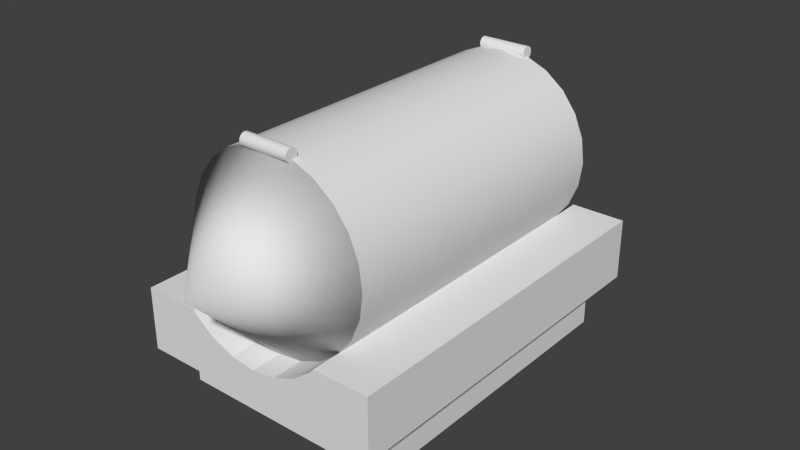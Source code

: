 # Source: rat_radial.blend  (saved by Blender 2.71.0; exported with 4.5.12 LTS)
import bpy
from mathutils import Matrix  # noqa: F401  (used for matrix-valued properties, if any)

bpy.ops.wm.read_factory_settings(use_empty=True)
scene = bpy.context.scene
scene.name = 'Scene'

# ---- collections
col_collection_1 = bpy.data.collections.new('Collection 1'); scene.collection.children.link(col_collection_1)

# ---- materials (node trees are filled in below, after node groups)
mat_material = bpy.data.materials.new('Material')
mat_material.alpha_threshold = 0.0
mat_material.use_transparent_shadow = False
mat_material.roughness = 0.5
mat_material.line_color = (0.0, 0.0, 0.0, 1.0)

# ---- material node trees

# ---- world
world_world = bpy.data.worlds.new('World'); scene.world = world_world
world_world.color = (0.05088, 0.05088, 0.05088)
world_world.use_sun_shadow = False
world_world.sun_shadow_jitter_overblur = 0.0
world_world.cycles.sampling_method = 'MANUAL'
world_world.cycles.sample_map_resolution = 256

# ---- meshes
me_cube_001 = bpy.data.meshes.new('Cube.001')
me_cube_001.from_pydata([(-0.05, -0.05, -0.05), (-0.05, 0.05, -0.05), (0.05, 0.05, -0.05), (0.05, -0.05, -0.05), (-0.05, -0.05, 0.05), (-0.05, 0.05, 0.05), (0.05, 0.05, 0.05), (0.05, -0.05, 0.05)], [], [(4, 5, 1, 0), (5, 6, 2, 1), (6, 7, 3, 2), (7, 4, 0, 3), (0, 1, 2, 3), (7, 6, 5, 4)])
_uv = me_cube_001.uv_layers.new(name='UVMap')
_uv.uv.foreach_set('vector', [0.1857, 0.7118, 0.1857, 0.5782, 0.3193, 0.5782, 0.3193, 0.7118, 0.1857, 0.5782, 0.1857, 0.4446, 0.3193, 0.4446, 0.3193, 0.5782, 0.3193, 0.5782, 0.3193, 0.4446, 0.4529, 0.4446, 0.4529, 0.5782, 0.0521, 0.7118, 0.1857, 0.7118, 0.1857, 0.8454, 0.0521, 0.8454, 0.1857, 0.7118, 0.0521, 0.7118, 0.0521, 0.5782, 0.1857, 0.5782, 0.0521, 0.4446, 0.1857, 0.4446, 0.1857, 0.5782, 0.0521, 0.5782])
me_cube_001.materials.append(mat_material)
me_cube_001.use_remesh_preserve_volume = False
me_cube_001.use_remesh_preserve_attributes = False
me_cube_001.use_mirror_vertex_groups = False
me_cube_001.update()
me_cylinder_007 = bpy.data.meshes.new('Cylinder.007')
me_cylinder_007.from_pydata([(0.0, 0.01, -0.04), (0.0, 0.01, 0.04), (0.002588, 0.009659, -0.04), (0.002588, 0.009659, 0.04), (0.005, 0.00866, -0.04), (0.005, 0.00866, 0.04), (0.007071, 0.007071, -0.04), (0.007071, 0.007071, 0.04), (0.00866, 0.005, -0.04), (0.00866, 0.005, 0.04), (0.009659, 0.002588, -0.04), (0.009659, 0.002588, 0.04), (0.01, 7.55e-10, -0.04), (0.01, 7.55e-10, 0.04), (0.009659, -0.002588, -0.04), (0.009659, -0.002588, 0.04), (0.00866, -0.005, -0.04), (0.00866, -0.005, 0.04), (0.007071, -0.007071, -0.04), (0.007071, -0.007071, 0.04), (0.005, -0.00866, -0.04), (0.005, -0.00866, 0.04), (0.002588, -0.009659, -0.04), (0.002588, -0.009659, 0.04), (3.894e-09, -0.01, -0.04), (3.894e-09, -0.01, 0.04), (-0.002588, -0.009659, -0.04), (-0.002588, -0.009659, 0.04), (-0.005, -0.00866, -0.04), (-0.005, -0.00866, 0.04), (-0.007071, -0.007071, -0.04), (-0.007071, -0.007071, 0.04), (-0.00866, -0.005, -0.04), (-0.00866, -0.005, 0.04), (-0.009659, -0.002588, -0.04), (-0.009659, -0.002588, 0.04), (-0.01, -4.649e-09, -0.04), (-0.01, -4.649e-09, 0.04), (-0.009659, 0.002588, -0.04), (-0.009659, 0.002588, 0.04), (-0.00866, 0.005, -0.04), (-0.00866, 0.005, 0.04), (-0.007071, 0.007071, -0.04), (-0.007071, 0.007071, 0.04), (-0.005, 0.00866, -0.04), (-0.005, 0.00866, 0.04), (-0.002588, 0.009659, -0.04), (-0.002588, 0.009659, 0.04)], [], [(0, 1, 3, 2), (2, 3, 5, 4), (4, 5, 7, 6), (6, 7, 9, 8), (8, 9, 11, 10), (10, 11, 13, 12), (12, 13, 15, 14), (14, 15, 17, 16), (16, 17, 19, 18), (18, 19, 21, 20), (20, 21, 23, 22), (22, 23, 25, 24), (24, 25, 27, 26), (26, 27, 29, 28), (28, 29, 31, 30), (30, 31, 33, 32), (32, 33, 35, 34), (34, 35, 37, 36), (36, 37, 39, 38), (38, 39, 41, 40), (40, 41, 43, 42), (42, 43, 45, 44), (3, 1, 47, 45, 43, 41, 39, 37, 35, 33, 31, 29, 27, 25, 23, 21, 19, 17, 15, 13, 11, 9, 7, 5), (46, 47, 1, 0), (44, 45, 47, 46), (0, 2, 4, 6, 8, 10, 12, 14, 16, 18, 20, 22, 24, 26, 28, 30, 32, 34, 36, 38, 40, 42, 44, 46)])
_uv = me_cylinder_007.uv_layers.new(name='UVMap')
_uv.uv.foreach_set('vector', [0.7194, 0.8782, 0.7194, 0.5818, 0.7296, 0.5818, 0.7296, 0.8782, 0.7296, 0.8782, 0.7296, 0.5818, 0.7394, 0.5818, 0.7394, 0.8782, 0.7394, 0.8782, 0.7394, 0.5818, 0.7482, 0.5818, 0.7482, 0.8782, 0.7007, 0.5818, 0.7007, 0.8782, 0.6935, 0.8782, 0.6935, 0.5818, 0.6935, 0.5818, 0.6935, 0.8782, 0.6847, 0.8782, 0.6847, 0.5818, 0.6847, 0.5818, 0.6847, 0.8782, 0.6748, 0.8782, 0.6748, 0.5818, 0.6748, 0.5818, 0.6748, 0.8782, 0.6646, 0.8782, 0.6646, 0.5818, 0.6646, 0.5818, 0.6646, 0.8782, 0.6548, 0.8782, 0.6548, 0.5818, 0.6548, 0.5818, 0.6548, 0.8782, 0.646, 0.8782, 0.646, 0.5818, 0.646, 0.5818, 0.646, 0.8782, 0.6388, 0.8782, 0.6388, 0.5818, 0.7958, 0.5818, 0.7958, 0.8782, 0.787, 0.8782, 0.787, 0.5818, 0.787, 0.5818, 0.787, 0.8782, 0.7771, 0.8782, 0.7771, 0.5818, 0.7771, 0.5818, 0.7771, 0.8782, 0.7669, 0.8782, 0.7669, 0.5818, 0.7669, 0.5818, 0.7669, 0.8782, 0.7571, 0.8782, 0.7571, 0.5818, 0.7571, 0.5818, 0.7571, 0.8782, 0.7482, 0.8782, 0.7482, 0.5818, 0.5768, 0.8782, 0.5768, 0.5818, 0.584, 0.5818, 0.584, 0.8782, 0.584, 0.8782, 0.584, 0.5818, 0.5928, 0.5818, 0.5928, 0.8782, 0.5928, 0.8782, 0.5928, 0.5818, 0.6027, 0.5818, 0.6027, 0.8782, 0.6027, 0.8782, 0.6027, 0.5818, 0.6129, 0.5818, 0.6129, 0.8782, 0.6129, 0.8782, 0.6129, 0.5818, 0.6227, 0.5818, 0.6227, 0.8782, 0.6227, 0.8782, 0.6227, 0.5818, 0.6315, 0.5818, 0.6315, 0.8782, 0.6315, 0.8782, 0.6315, 0.5818, 0.6388, 0.5818, 0.6388, 0.8782, 0.8732, 0.6872, 0.8732, 0.6968, 0.8706, 0.7062, 0.8655, 0.7146, 0.8583, 0.7214, 0.8494, 0.7262, 0.8396, 0.7287, 0.8294, 0.7287, 0.8195, 0.7262, 0.8107, 0.7214, 0.8035, 0.7146, 0.7984, 0.7062, 0.7958, 0.6968, 0.7958, 0.6872, 0.7984, 0.6778, 0.8035, 0.6694, 0.8107, 0.6626, 0.8195, 0.6578, 0.8294, 0.6553, 0.8396, 0.6553, 0.8494, 0.6578, 0.8583, 0.6626, 0.8655, 0.6694, 0.8706, 0.6778, 0.7095, 0.8782, 0.7095, 0.5818, 0.7194, 0.5818, 0.7194, 0.8782, 0.7007, 0.8782, 0.7007, 0.5818, 0.7095, 0.5818, 0.7095, 0.8782, 0.8035, 0.596, 0.8107, 0.5891, 0.8195, 0.5843, 0.8294, 0.5818, 0.8396, 0.5818, 0.8494, 0.5843, 0.8583, 0.5891, 0.8655, 0.596, 0.8706, 0.6044, 0.8732, 0.6137, 0.8732, 0.6234, 0.8706, 0.6327, 0.8655, 0.6411, 0.8583, 0.6479, 0.8494, 0.6528, 0.8396, 0.6553, 0.8294, 0.6553, 0.8195, 0.6528, 0.8107, 0.6479, 0.8035, 0.6411, 0.7984, 0.6327, 0.7958, 0.6234, 0.7958, 0.6137, 0.7984, 0.6044])
me_cylinder_007.materials.append(mat_material)
me_cylinder_007.use_remesh_preserve_volume = False
me_cylinder_007.use_remesh_preserve_attributes = False
me_cylinder_007.use_mirror_vertex_groups = False
me_cylinder_007.update()
me_cone_001 = bpy.data.meshes.new('Cone.001')
me_cone_001.from_pydata([(0.0, 0.15, -0.075), (0.03882, 0.1449, -0.075), (0.075, 0.1299, -0.075), (0.1061, 0.1061, -0.075), (0.1299, 0.075, -0.075), (0.1449, 0.03882, -0.075), (0.15, 1.132e-08, -0.075), (0.1449, -0.03882, -0.075), (0.1299, -0.075, -0.075), (0.0, 0.0, 0.075), (0.1061, -0.1061, -0.075), (0.075, -0.1299, -0.075), (0.03882, -0.1449, -0.075), (5.841e-08, -0.15, -0.075), (-0.03882, -0.1449, -0.075), (-0.075, -0.1299, -0.075), (-0.1061, -0.1061, -0.075), (-0.1299, -0.075, -0.075), (-0.1449, -0.03882, -0.075), (-0.15, -6.974e-08, -0.075), (-0.1449, 0.03882, -0.075), (-0.1299, 0.075, -0.075), (-0.1061, 0.1061, -0.075), (-0.075, 0.1299, -0.075), (-0.03882, 0.1449, -0.075)], [], [(23, 9, 24), (0, 9, 1), (22, 9, 23), (21, 9, 22), (20, 9, 21), (19, 9, 20), (18, 9, 19), (17, 9, 18), (16, 9, 17), (15, 9, 16), (14, 9, 15), (13, 9, 14), (12, 9, 13), (11, 9, 12), (10, 9, 11), (8, 9, 10), (7, 9, 8), (6, 9, 7), (5, 9, 6), (4, 9, 5), (3, 9, 4), (2, 9, 3), (24, 9, 0), (1, 9, 2), (0, 1, 2, 3, 4, 5, 6, 7, 8, 10, 11, 12, 13, 14, 15, 16, 17, 18, 19, 20, 21, 22, 23, 24)])
me_cone_001.polygons.foreach_set('use_smooth', [True] * 25)
_uv = me_cone_001.uv_layers.new(name='UVMap')
_uv.uv.foreach_set('vector', [0.7746, 0.369, 0.8551, 0.2982, 0.7896, 0.3816, 0.8063, 0.3905, 0.8551, 0.2982, 0.8236, 0.3951, 0.7623, 0.3536, 0.8551, 0.2982, 0.7746, 0.369, 0.7535, 0.3365, 0.8551, 0.2982, 0.7623, 0.3536, 0.749, 0.3188, 0.8551, 0.2982, 0.7535, 0.3365, 0.7488, 0.3017, 0.8551, 0.2982, 0.749, 0.3188, 0.7532, 0.2863, 0.8551, 0.2982, 0.7488, 0.3017, 0.7617, 0.2738, 0.8551, 0.2982, 0.7532, 0.2863, 0.7738, 0.265, 0.8551, 0.2982, 0.7617, 0.2738, 0.8402, 0.265, 0.8551, 0.1681, 0.8551, 0.2605, 0.8236, 0.265, 0.8551, 0.1681, 0.8402, 0.265, 0.8063, 0.2603, 0.8551, 0.1681, 0.8236, 0.265, 0.7896, 0.2514, 0.8551, 0.1681, 0.8063, 0.2603, 0.7746, 0.2389, 0.8551, 0.1681, 0.7896, 0.2514, 0.7623, 0.2235, 0.8551, 0.1681, 0.7746, 0.2389, 0.7535, 0.2064, 0.8551, 0.1681, 0.7623, 0.2235, 0.749, 0.1887, 0.8551, 0.1681, 0.7535, 0.2064, 0.7488, 0.1715, 0.8551, 0.1681, 0.749, 0.1887, 0.7532, 0.1562, 0.8551, 0.1681, 0.7488, 0.1715, 0.7617, 0.1437, 0.8551, 0.1681, 0.7532, 0.1562, 0.7738, 0.1349, 0.8551, 0.1681, 0.7617, 0.1437, 0.8402, 0.3951, 0.8551, 0.2982, 0.8551, 0.3906, 0.7896, 0.3816, 0.8551, 0.2982, 0.8063, 0.3905, 0.8236, 0.3951, 0.8551, 0.2982, 0.8402, 0.3951, 0.7334, 0.2534, 0.7191, 0.2671, 0.7016, 0.2768, 0.682, 0.2818, 0.6617, 0.2818, 0.6421, 0.2768, 0.6246, 0.2671, 0.6103, 0.2534, 0.6001, 0.2367, 0.5949, 0.218, 0.5949, 0.1987, 0.6001, 0.18, 0.6103, 0.1632, 0.6246, 0.1496, 0.6421, 0.1399, 0.6617, 0.1349, 0.682, 0.1349, 0.7016, 0.1399, 0.7191, 0.1496, 0.7334, 0.1632, 0.7436, 0.18, 0.7488, 0.1987, 0.7488, 0.218, 0.7436, 0.2367])
me_cone_001.materials.append(mat_material)
me_cone_001.use_remesh_preserve_volume = False
me_cone_001.use_remesh_preserve_attributes = False
me_cone_001.use_mirror_vertex_groups = False
me_cone_001.update()
me_cylinder_006 = bpy.data.meshes.new('Cylinder.006')
me_cylinder_006.from_pydata([(0.0, 0.005, 0.01), (0.0, -0.005, 0.01), (0.002588, 0.005, 0.009659), (0.002588, -0.005, 0.009659), (0.005, 0.005, 0.00866), (0.005, -0.005, 0.00866), (0.007071, 0.005, 0.007071), (0.007071, -0.005, 0.007071), (0.00866, 0.005, 0.005), (0.00866, -0.005, 0.005), (0.009659, 0.005, 0.002588), (0.009659, -0.005, 0.002588), (0.01, 0.005, 3.954e-09), (0.01, -0.005, -2.444e-09), (0.009659, 0.005, -0.002588), (0.009659, -0.005, -0.002588), (0.00866, 0.005, -0.005), (0.00866, -0.005, -0.005), (0.007071, 0.005, -0.007071), (0.007071, -0.005, -0.007071), (0.005, 0.005, -0.00866), (0.005, -0.005, -0.00866), (0.002588, 0.005, -0.009659), (0.002588, -0.005, -0.009659), (3.894e-09, 0.005, -0.01), (3.894e-09, -0.005, -0.01), (-0.002588, 0.005, -0.009659), (-0.002588, -0.005, -0.009659), (-0.005, 0.005, -0.00866), (-0.005, -0.005, -0.00866), (-0.007071, 0.005, -0.007071), (-0.007071, -0.005, -0.007071), (-0.00866, 0.005, -0.005), (-0.00866, -0.005, -0.005), (-0.009659, 0.005, -0.002588), (-0.009659, -0.005, -0.002588), (-0.01, 0.005, -1.45e-09), (-0.01, -0.005, -7.848e-09), (-0.009659, 0.005, 0.002588), (-0.009659, -0.005, 0.002588), (-0.00866, 0.005, 0.005), (-0.00866, -0.005, 0.005), (-0.007071, 0.005, 0.007071), (-0.007071, -0.005, 0.007071), (-0.005, 0.005, 0.00866), (-0.005, -0.005, 0.00866), (-0.002588, 0.005, 0.009659), (-0.002588, -0.005, 0.009659), (0.045, 0.001, 0.07794), (0.045, -0.001, 0.07794), (0.06364, 0.001, 0.06364), (0.06364, -0.001, 0.06364), (0.09, 0.001, 1.923e-08), (0.09, -0.001, 1.795e-08), (0.08693, 0.001, -0.02329), (0.08693, -0.001, -0.02329), (0.045, 0.001, -0.07794), (0.045, -0.001, -0.07794), (0.02329, 0.001, -0.08693), (0.02329, -0.0009999, -0.08693), (-0.045, 0.001, -0.07794), (-0.045, -0.001, -0.07794), (-0.06364, 0.001, -0.06364), (-0.06364, -0.001, -0.06364), (-0.09, 0.001, -2.941e-08), (-0.09, -0.001, -3.069e-08), (-0.08693, 0.001, 0.02329), (-0.08693, -0.001, 0.02329), (-0.045, 0.001, 0.07794), (-0.045, -0.001, 0.07794), (-0.02329, 0.0009999, 0.08693), (-0.02329, -0.001, 0.08693)], [], [(0, 1, 3, 2), (2, 3, 5, 4), (13, 15, 55, 53), (6, 7, 9, 8), (8, 9, 11, 10), (10, 11, 13, 12), (7, 6, 50, 51), (14, 15, 17, 16), (16, 17, 19, 18), (18, 19, 21, 20), (29, 31, 63, 61), (22, 23, 25, 24), (24, 25, 27, 26), (26, 27, 29, 28), (23, 22, 58, 59), (30, 31, 33, 32), (32, 33, 35, 34), (34, 35, 37, 36), (38, 36, 64, 66), (38, 39, 41, 40), (40, 41, 43, 42), (42, 43, 45, 44), (3, 1, 47, 45, 43, 41, 39, 37, 35, 33, 31, 29, 27, 25, 23, 21, 19, 17, 15, 13, 11, 9, 7, 5), (46, 47, 1, 0), (44, 45, 69, 68), (0, 2, 4, 6, 8, 10, 12, 14, 16, 18, 20, 22, 24, 26, 28, 30, 32, 34, 36, 38, 40, 42, 44, 46), (48, 49, 51, 50), (52, 53, 55, 54), (56, 57, 59, 58), (60, 61, 63, 62), (64, 65, 67, 66), (68, 69, 71, 70), (22, 20, 56, 58), (28, 29, 61, 60), (6, 4, 48, 50), (12, 13, 53, 52), (47, 46, 70, 71), (46, 44, 68, 70), (37, 39, 67, 65), (31, 30, 62, 63), (36, 37, 65, 64), (15, 14, 54, 55), (21, 23, 59, 57), (30, 28, 60, 62), (5, 7, 51, 49), (14, 12, 52, 54), (20, 21, 57, 56), (4, 5, 49, 48), (45, 47, 71, 69), (39, 38, 66, 67)])
me_cylinder_006.polygons.foreach_set('use_smooth', [True] * 50)
_uv = me_cylinder_006.uv_layers.new(name='UVMap')
_uv.uv.foreach_set('vector', [0.7293, 0.3236, 0.7293, 0.3345, 0.7271, 0.3345, 0.7271, 0.3236, 0.7271, 0.3236, 0.7271, 0.3345, 0.725, 0.3345, 0.725, 0.3236, 0.6536, 0.2373, 0.6558, 0.2373, 0.6647, 0.3236, 0.6448, 0.3236, 0.7395, 0.3236, 0.7395, 0.3345, 0.7381, 0.3345, 0.7381, 0.3236, 0.7348, 0.3345, 0.7348, 0.3236, 0.7363, 0.3236, 0.7363, 0.3345, 0.7363, 0.3345, 0.7363, 0.3236, 0.7381, 0.3236, 0.7381, 0.3345, 0.6521, 0.4063, 0.6436, 0.4063, 0.647, 0.3236, 0.6487, 0.3236, 0.6859, 0.3792, 0.6774, 0.3792, 0.6774, 0.3764, 0.6859, 0.3764, 0.6859, 0.3764, 0.6774, 0.3764, 0.6774, 0.3736, 0.6859, 0.3736, 0.6859, 0.3736, 0.6774, 0.3736, 0.6774, 0.371, 0.6859, 0.371, 0.6625, 0.2224, 0.6614, 0.2199, 0.7151, 0.1669, 0.725, 0.1891, 0.6859, 0.3345, 0.6859, 0.3236, 0.688, 0.3236, 0.688, 0.3345, 0.688, 0.3345, 0.688, 0.3236, 0.6902, 0.3236, 0.6902, 0.3345, 0.6902, 0.3345, 0.6902, 0.3236, 0.6923, 0.3236, 0.6923, 0.3345, 0.6014, 0.4105, 0.5929, 0.4105, 0.5963, 0.3236, 0.598, 0.3236, 0.7186, 0.3345, 0.7186, 0.3236, 0.7206, 0.3236, 0.7206, 0.3345, 0.7206, 0.3345, 0.7206, 0.3236, 0.7228, 0.3236, 0.7228, 0.3345, 0.7228, 0.3345, 0.7228, 0.3236, 0.725, 0.3236, 0.725, 0.3345, 0.7886, 0.2199, 0.7875, 0.2224, 0.725, 0.1891, 0.7349, 0.1669, 0.6957, 0.3345, 0.6957, 0.3236, 0.6975, 0.3236, 0.6975, 0.3345, 0.6975, 0.3345, 0.6975, 0.3236, 0.699, 0.3236, 0.699, 0.3345, 0.7136, 0.3345, 0.7136, 0.3236, 0.7153, 0.3236, 0.7153, 0.3345, 0.6464, 0.228, 0.6464, 0.2251, 0.6469, 0.2224, 0.648, 0.2199, 0.6496, 0.2179, 0.6515, 0.2165, 0.6536, 0.2158, 0.6558, 0.2158, 0.658, 0.2165, 0.6599, 0.2179, 0.6614, 0.2199, 0.6625, 0.2224, 0.6631, 0.2251, 0.6631, 0.228, 0.6625, 0.2307, 0.6614, 0.2332, 0.6599, 0.2352, 0.658, 0.2366, 0.6558, 0.2373, 0.6536, 0.2373, 0.6515, 0.2366, 0.6496, 0.2352, 0.648, 0.2332, 0.6469, 0.2307, 0.7314, 0.3236, 0.7314, 0.3345, 0.7293, 0.3345, 0.7293, 0.3236, 0.6436, 0.4063, 0.6352, 0.4063, 0.6386, 0.3236, 0.6402, 0.3236, 0.7985, 0.2165, 0.8004, 0.2179, 0.802, 0.2199, 0.8031, 0.2224, 0.8036, 0.2251, 0.8036, 0.228, 0.8031, 0.2307, 0.802, 0.2332, 0.8004, 0.2352, 0.7985, 0.2366, 0.7964, 0.2373, 0.7942, 0.2373, 0.792, 0.2366, 0.7901, 0.2352, 0.7886, 0.2332, 0.7875, 0.2307, 0.7869, 0.228, 0.7869, 0.2251, 0.7875, 0.2224, 0.7886, 0.2199, 0.7901, 0.2179, 0.792, 0.2165, 0.7942, 0.2158, 0.7964, 0.2158, 0.7153, 0.3236, 0.717, 0.3236, 0.717, 0.3445, 0.7153, 0.3445, 0.7331, 0.3477, 0.7314, 0.3477, 0.7314, 0.3236, 0.7331, 0.3236, 0.6957, 0.3457, 0.694, 0.3457, 0.694, 0.3236, 0.6957, 0.3236, 0.7331, 0.3236, 0.7348, 0.3236, 0.7348, 0.3457, 0.7331, 0.3457, 0.6923, 0.3236, 0.694, 0.3236, 0.694, 0.3477, 0.6923, 0.3477, 0.717, 0.3236, 0.7186, 0.3236, 0.7186, 0.3467, 0.717, 0.3467, 0.7942, 0.2373, 0.7964, 0.2373, 0.8052, 0.3236, 0.7853, 0.3236, 0.6098, 0.4105, 0.6014, 0.4105, 0.6048, 0.3236, 0.6064, 0.3236, 0.8031, 0.2224, 0.802, 0.2199, 0.8556, 0.1669, 0.8655, 0.1891, 0.5845, 0.3236, 0.5929, 0.3236, 0.5895, 0.4105, 0.5879, 0.4105, 0.669, 0.3883, 0.6605, 0.3883, 0.6639, 0.3236, 0.6656, 0.3236, 0.7964, 0.2158, 0.7942, 0.2158, 0.7853, 0.1295, 0.8052, 0.1295, 0.6558, 0.2158, 0.6536, 0.2158, 0.6448, 0.1295, 0.6647, 0.1295, 0.6774, 0.3823, 0.669, 0.3823, 0.6724, 0.3236, 0.674, 0.3236, 0.6267, 0.4099, 0.6183, 0.4099, 0.6217, 0.3236, 0.6233, 0.3236, 0.6183, 0.4099, 0.6098, 0.4099, 0.6132, 0.3236, 0.6149, 0.3236, 0.6614, 0.2332, 0.6625, 0.2307, 0.725, 0.264, 0.7151, 0.2861, 0.7875, 0.2307, 0.7886, 0.2332, 0.7349, 0.2861, 0.725, 0.264, 0.6469, 0.2307, 0.648, 0.2332, 0.5944, 0.2861, 0.5845, 0.264, 0.802, 0.2332, 0.8031, 0.2307, 0.8655, 0.264, 0.8556, 0.2861, 0.6859, 0.371, 0.6774, 0.371, 0.6808, 0.3236, 0.6825, 0.3236, 0.6605, 0.3883, 0.6521, 0.3883, 0.6555, 0.3236, 0.6571, 0.3236, 0.648, 0.2199, 0.6469, 0.2224, 0.5845, 0.1891, 0.5944, 0.1669, 0.6352, 0.4086, 0.6267, 0.4086, 0.6301, 0.3236, 0.6318, 0.3236])
me_cylinder_006.materials.append(mat_material)
me_cylinder_006.use_remesh_preserve_volume = False
me_cylinder_006.use_remesh_preserve_attributes = False
me_cylinder_006.use_mirror_vertex_groups = False
me_cylinder_006.update()
me_cylinder_002 = bpy.data.meshes.new('Cylinder.002')
me_cylinder_002.from_pydata([(0.0, 0.01, -0.04), (0.0, 0.01, 0.04), (0.002588, 0.009659, -0.04), (0.002588, 0.009659, 0.04), (0.005, 0.00866, -0.04), (0.005, 0.00866, 0.04), (0.007071, 0.007071, -0.04), (0.007071, 0.007071, 0.04), (0.00866, 0.005, -0.04), (0.00866, 0.005, 0.04), (0.009659, 0.002588, -0.04), (0.009659, 0.002588, 0.04), (0.01, 7.55e-10, -0.04), (0.01, 7.55e-10, 0.04), (0.009659, -0.002588, -0.04), (0.009659, -0.002588, 0.04), (0.00866, -0.005, -0.04), (0.00866, -0.005, 0.04), (0.007071, -0.007071, -0.04), (0.007071, -0.007071, 0.04), (0.005, -0.00866, -0.04), (0.005, -0.00866, 0.04), (0.002588, -0.009659, -0.04), (0.002588, -0.009659, 0.04), (3.894e-09, -0.01, -0.04), (3.894e-09, -0.01, 0.04), (-0.002588, -0.009659, -0.04), (-0.002588, -0.009659, 0.04), (-0.005, -0.00866, -0.04), (-0.005, -0.00866, 0.04), (-0.007071, -0.007071, -0.04), (-0.007071, -0.007071, 0.04), (-0.00866, -0.005, -0.04), (-0.00866, -0.005, 0.04), (-0.009659, -0.002588, -0.04), (-0.009659, -0.002588, 0.04), (-0.01, -4.649e-09, -0.04), (-0.01, -4.649e-09, 0.04), (-0.009659, 0.002588, -0.04), (-0.009659, 0.002588, 0.04), (-0.00866, 0.005, -0.04), (-0.00866, 0.005, 0.04), (-0.007071, 0.007071, -0.04), (-0.007071, 0.007071, 0.04), (-0.005, 0.00866, -0.04), (-0.005, 0.00866, 0.04), (-0.002588, 0.009659, -0.04), (-0.002588, 0.009659, 0.04)], [], [(0, 1, 3, 2), (2, 3, 5, 4), (4, 5, 7, 6), (6, 7, 9, 8), (8, 9, 11, 10), (10, 11, 13, 12), (12, 13, 15, 14), (14, 15, 17, 16), (16, 17, 19, 18), (18, 19, 21, 20), (20, 21, 23, 22), (22, 23, 25, 24), (24, 25, 27, 26), (26, 27, 29, 28), (28, 29, 31, 30), (30, 31, 33, 32), (32, 33, 35, 34), (34, 35, 37, 36), (36, 37, 39, 38), (38, 39, 41, 40), (40, 41, 43, 42), (42, 43, 45, 44), (3, 1, 47, 45, 43, 41, 39, 37, 35, 33, 31, 29, 27, 25, 23, 21, 19, 17, 15, 13, 11, 9, 7, 5), (46, 47, 1, 0), (44, 45, 47, 46), (0, 2, 4, 6, 8, 10, 12, 14, 16, 18, 20, 22, 24, 26, 28, 30, 32, 34, 36, 38, 40, 42, 44, 46)])
_uv = me_cylinder_002.uv_layers.new(name='UVMap')
_uv.uv.foreach_set('vector', [0.7108, 0.4254, 0.7108, 0.07455, 0.7229, 0.07455, 0.7229, 0.4254, 0.7229, 0.4254, 0.7229, 0.07455, 0.7346, 0.07455, 0.7346, 0.4254, 0.7346, 0.4254, 0.7346, 0.07455, 0.745, 0.07455, 0.745, 0.4254, 0.6887, 0.07455, 0.6887, 0.4254, 0.6802, 0.4254, 0.6802, 0.07455, 0.6802, 0.07455, 0.6802, 0.4254, 0.6698, 0.4254, 0.6698, 0.07455, 0.6698, 0.07455, 0.6698, 0.4254, 0.6581, 0.4254, 0.6581, 0.07455, 0.6581, 0.07455, 0.6581, 0.4254, 0.646, 0.4254, 0.646, 0.07455, 0.646, 0.07455, 0.646, 0.4254, 0.6344, 0.4254, 0.6344, 0.07455, 0.6344, 0.07455, 0.6344, 0.4254, 0.6239, 0.4254, 0.6239, 0.07455, 0.6239, 0.07455, 0.6239, 0.4254, 0.6154, 0.4254, 0.6154, 0.07455, 0.8013, 0.07455, 0.8013, 0.4254, 0.7908, 0.4254, 0.7908, 0.07455, 0.7908, 0.07455, 0.7908, 0.4254, 0.7792, 0.4254, 0.7792, 0.07455, 0.7792, 0.07455, 0.7792, 0.4254, 0.7671, 0.4254, 0.7671, 0.07455, 0.7671, 0.07455, 0.7671, 0.4254, 0.7555, 0.4254, 0.7555, 0.07455, 0.7555, 0.07455, 0.7555, 0.4254, 0.745, 0.4254, 0.745, 0.07455, 0.5421, 0.4254, 0.5421, 0.07455, 0.5506, 0.07455, 0.5506, 0.4254, 0.5506, 0.4254, 0.5506, 0.07455, 0.561, 0.07455, 0.561, 0.4254, 0.561, 0.4254, 0.561, 0.07455, 0.5727, 0.07455, 0.5727, 0.4254, 0.5727, 0.4254, 0.5727, 0.07455, 0.5848, 0.07455, 0.5848, 0.4254, 0.5848, 0.4254, 0.5848, 0.07455, 0.5964, 0.07455, 0.5964, 0.4254, 0.5964, 0.4254, 0.5964, 0.07455, 0.6069, 0.07455, 0.6069, 0.4254, 0.6069, 0.4254, 0.6069, 0.07455, 0.6154, 0.07455, 0.6154, 0.4254, 0.8929, 0.1993, 0.8929, 0.2107, 0.8898, 0.2218, 0.8838, 0.2317, 0.8753, 0.2398, 0.8648, 0.2455, 0.8532, 0.2485, 0.8411, 0.2485, 0.8294, 0.2455, 0.819, 0.2398, 0.8104, 0.2317, 0.8044, 0.2218, 0.8013, 0.2107, 0.8013, 0.1993, 0.8044, 0.1882, 0.8104, 0.1783, 0.819, 0.1702, 0.8294, 0.1645, 0.8411, 0.1615, 0.8532, 0.1615, 0.8648, 0.1645, 0.8753, 0.1702, 0.8838, 0.1783, 0.8898, 0.1882, 0.6992, 0.4254, 0.6992, 0.07455, 0.7108, 0.07455, 0.7108, 0.4254, 0.6887, 0.4254, 0.6887, 0.07455, 0.6992, 0.07455, 0.6992, 0.4254, 0.8104, 0.09134, 0.819, 0.08324, 0.8294, 0.07752, 0.8411, 0.07455, 0.8532, 0.07455, 0.8648, 0.07752, 0.8753, 0.08324, 0.8838, 0.09134, 0.8898, 0.1013, 0.8929, 0.1123, 0.8929, 0.1238, 0.8898, 0.1348, 0.8838, 0.1447, 0.8753, 0.1528, 0.8648, 0.1586, 0.8532, 0.1615, 0.8411, 0.1615, 0.8294, 0.1586, 0.819, 0.1528, 0.8104, 0.1447, 0.8044, 0.1348, 0.8013, 0.1238, 0.8013, 0.1123, 0.8044, 0.1013])
me_cylinder_002.materials.append(mat_material)
me_cylinder_002.use_remesh_preserve_volume = False
me_cylinder_002.use_remesh_preserve_attributes = False
me_cylinder_002.use_mirror_vertex_groups = False
me_cylinder_002.update()
me_cone = bpy.data.meshes.new('Cone')
me_cone.from_pydata([(0.0, 0.15, -0.075), (0.03882, 0.1449, -0.075), (0.075, 0.1299, -0.075), (0.1061, 0.1061, -0.075), (0.1299, 0.075, -0.075), (0.1449, 0.03882, -0.075), (0.15, 1.132e-08, -0.075), (0.1449, -0.03882, -0.075), (0.1299, -0.075, -0.075), (0.0, 0.0, 0.075), (0.1061, -0.1061, -0.075), (0.075, -0.1299, -0.075), (0.03882, -0.1449, -0.075), (5.841e-08, -0.15, -0.075), (-0.03882, -0.1449, -0.075), (-0.075, -0.1299, -0.075), (-0.1061, -0.1061, -0.075), (-0.1299, -0.075, -0.075), (-0.1449, -0.03882, -0.075), (-0.15, -6.974e-08, -0.075), (-0.1449, 0.03882, -0.075), (-0.1299, 0.075, -0.075), (-0.1061, 0.1061, -0.075), (-0.075, 0.1299, -0.075), (-0.03882, 0.1449, -0.075)], [], [(23, 9, 24), (0, 9, 1), (22, 9, 23), (21, 9, 22), (20, 9, 21), (19, 9, 20), (18, 9, 19), (17, 9, 18), (16, 9, 17), (15, 9, 16), (14, 9, 15), (13, 9, 14), (12, 9, 13), (11, 9, 12), (10, 9, 11), (8, 9, 10), (7, 9, 8), (6, 9, 7), (5, 9, 6), (4, 9, 5), (3, 9, 4), (2, 9, 3), (24, 9, 0), (1, 9, 2), (0, 1, 2, 3, 4, 5, 6, 7, 8, 10, 11, 12, 13, 14, 15, 16, 17, 18, 19, 20, 21, 22, 23, 24)])
me_cone.polygons.foreach_set('use_smooth', [True] * 25)
_uv = me_cone.uv_layers.new(name='UVMap')
_uv.uv.foreach_set('vector', [0.7792, 0.8546, 0.8834, 0.7629, 0.7986, 0.8709, 0.8203, 0.8824, 0.8834, 0.7629, 0.8426, 0.8884, 0.7633, 0.8347, 0.8834, 0.7629, 0.7792, 0.8546, 0.7519, 0.8125, 0.8834, 0.7629, 0.7633, 0.8347, 0.746, 0.7896, 0.8834, 0.7629, 0.7519, 0.8125, 0.7458, 0.7675, 0.8834, 0.7629, 0.746, 0.7896, 0.7515, 0.7476, 0.8834, 0.7629, 0.7458, 0.7675, 0.7625, 0.7314, 0.8834, 0.7629, 0.7515, 0.7476, 0.7782, 0.72, 0.8834, 0.7629, 0.7625, 0.7314, 0.8641, 0.72, 0.8834, 0.5945, 0.8834, 0.7141, 0.8426, 0.7199, 0.8834, 0.5945, 0.8641, 0.72, 0.8203, 0.714, 0.8834, 0.5945, 0.8426, 0.7199, 0.7986, 0.7024, 0.8834, 0.5945, 0.8203, 0.714, 0.7792, 0.6862, 0.8834, 0.5945, 0.7986, 0.7024, 0.7633, 0.6663, 0.8834, 0.5945, 0.7792, 0.6862, 0.7519, 0.6441, 0.8834, 0.5945, 0.7633, 0.6663, 0.746, 0.6212, 0.8834, 0.5945, 0.7519, 0.6441, 0.7458, 0.599, 0.8834, 0.5945, 0.746, 0.6212, 0.7515, 0.5792, 0.8834, 0.5945, 0.7458, 0.599, 0.7625, 0.563, 0.8834, 0.5945, 0.7515, 0.5792, 0.7782, 0.5516, 0.8834, 0.5945, 0.7625, 0.563, 0.8641, 0.8884, 0.8834, 0.7629, 0.8834, 0.8825, 0.7986, 0.8709, 0.8834, 0.7629, 0.8203, 0.8824, 0.8426, 0.8884, 0.8834, 0.7629, 0.8641, 0.8884, 0.7259, 0.705, 0.7074, 0.7227, 0.6847, 0.7352, 0.6593, 0.7417, 0.6331, 0.7417, 0.6078, 0.7352, 0.585, 0.7227, 0.5665, 0.705, 0.5534, 0.6833, 0.5466, 0.6592, 0.5466, 0.6341, 0.5534, 0.61, 0.5665, 0.5883, 0.585, 0.5706, 0.6078, 0.5581, 0.6331, 0.5516, 0.6593, 0.5516, 0.6847, 0.5581, 0.7074, 0.5706, 0.7259, 0.5883, 0.739, 0.61, 0.7458, 0.6341, 0.7458, 0.6592, 0.739, 0.6833])
me_cone.materials.append(mat_material)
me_cone.use_remesh_preserve_volume = False
me_cone.use_remesh_preserve_attributes = False
me_cone.use_mirror_vertex_groups = False
me_cone.update()
me_cylinder = bpy.data.meshes.new('Cylinder')
me_cylinder.from_pydata([(0.0, 0.15, -0.25), (0.0, 0.15, 0.25), (0.03882, 0.1449, 0.25), (0.03882, 0.1449, -0.25), (0.075, 0.1299, -0.25), (-0.03882, 0.1449, -0.25), (-0.03882, 0.1449, 0.25), (0.1061, 0.1061, 0.25), (0.075, 0.1299, 0.25), (-0.075, 0.1299, -0.25), (-0.075, 0.1299, 0.25), (-0.1449, 0.03882, 0.25), (-0.09962, 0.05095, 0.25), (-0.09743, 0.05625, 0.25), (-0.07955, 0.07955, 0.25), (-0.05625, 0.09743, 0.25), (-0.02912, 0.1087, 0.25), (0.0, 0.1125, 0.25), (0.02912, 0.1087, 0.25), (0.05625, 0.09743, 0.25), (0.0608, 0.09394, 0.25), (0.1061, 0.1061, -0.25), (-0.1449, 0.03882, -0.25), (0.02503, 0.1092, -0.25), (0.0, 0.1125, -0.25), (-0.02912, 0.1087, -0.25), (-0.05625, 0.09743, -0.25), (-0.07955, 0.07955, -0.25), (-0.09492, 0.05952, -0.25), (-0.1299, 0.075, -0.25), (-0.1061, 0.1061, -0.25), (-0.1061, 0.1061, 0.25), (-0.1096, -0.02238, 0.25), (-0.1125, -4.47e-08, 0.25), (-0.1087, 0.02912, 0.25), (0.07955, 0.07955, 0.25), (0.08594, 0.07121, 0.25), (0.1299, 0.075, -0.25), (0.1299, 0.075, 0.25), (-0.1096, -0.02238, -0.25), (-0.09743, 0.05625, -0.25), (-0.1087, 0.02912, -0.25), (-0.1125, -5.96e-08, -0.25), (0.06027, 0.09434, -0.25), (0.05625, 0.09743, -0.25), (0.02912, 0.1087, -0.25), (-0.1299, 0.075, 0.25), (-0.1449, -0.03882, 0.25), (-0.03882, -0.1449, 0.25), (-0.07416, -0.08369, 0.25), (-0.07955, -0.07955, 0.25), (-0.09743, -0.05625, 0.25), (-0.1087, -0.02912, 0.25), (0.09743, 0.05625, 0.25), (0.1061, 0.0354, 0.25), (0.15, 0.0, -0.25), (0.1449, 0.03882, 0.25), (0.1449, 0.03882, -0.25), (-0.03882, -0.1449, -0.25), (-0.1449, -0.03882, -0.25), (-0.1087, -0.02912, -0.25), (-0.09743, -0.05625, -0.25), (-0.07955, -0.07955, -0.25), (-0.07416, -0.08369, -0.25), (0.1071, -0.03293, -0.25), (0.1087, -0.02912, -0.25), (0.1125, 0.0, -0.25), (0.1087, 0.02912, -0.25), (0.09743, 0.05625, -0.25), (0.07955, 0.07955, -0.25), (-0.15, -5.96e-08, 0.25), (-0.1061, -0.1061, 0.25), (-0.0187, -0.11, 0.25), (-0.02912, -0.1087, 0.25), (-0.05625, -0.09743, 0.25), (0.1061, -0.1061, 0.25), (0.1087, 0.02912, 0.25), (0.1125, 1.49e-08, 0.25), (0.1087, -0.02912, 0.25), (0.1061, -0.0354, 0.25), (0.15, 1.49e-08, 0.25), (-0.02409, -0.1093, -0.25), (-0.05625, -0.09743, -0.25), (-0.02912, -0.1087, -0.25), (-0.075, -0.1299, -0.25), (-0.15, -7.451e-08, -0.25), (0.075, -0.1299, -0.25), (0.004089, -0.112, -0.25), (0.02912, -0.1087, -0.25), (0.05625, -0.09743, -0.25), (0.07955, -0.07955, -0.25), (0.09743, -0.05625, -0.25), (-0.1299, -0.075, 0.25), (-0.075, -0.1299, 0.25), (0.09743, -0.05625, 0.25), (0.07955, -0.07955, 0.25), (0.05625, -0.09743, 0.25), (0.02912, -0.1087, 0.25), (4.381e-08, -0.1125, 0.25), (0.1449, -0.03882, 0.25), (0.1449, -0.03882, -0.25), (4.381e-08, -0.1125, -0.25), (-0.1299, -0.075, -0.25), (0.1299, -0.075, -0.25), (5.841e-08, -0.15, -0.25), (-0.1061, -0.1061, -0.25), (0.03882, -0.1449, 0.25), (0.1299, -0.075, 0.25), (5.841e-08, -0.15, 0.25), (0.1061, -0.1061, -0.25), (0.03882, -0.1449, -0.25), (0.075, -0.1299, 0.25), (0.0, 0.15, 0.25), (0.03882, 0.1449, 0.25), (0.03882, 0.1449, -0.25), (0.0, 0.15, -0.25), (0.075, 0.1299, -0.25), (-0.1449, 0.03882, -0.25), (-0.1299, 0.075, -0.25), (-0.1061, 0.1061, -0.25), (-0.03882, 0.1449, 0.25), (-0.03882, 0.1449, -0.25), (0.075, 0.1299, 0.25), (-0.075, 0.1299, 0.25), (-0.075, 0.1299, -0.25), (0.1061, 0.1061, -0.25), (-0.1061, 0.1061, 0.25), (0.1299, 0.075, -0.25), (0.1061, 0.1061, 0.25), (0.1299, 0.075, 0.25), (-0.1299, 0.075, 0.25), (-0.1449, 0.03882, 0.25), (0.1061, -0.1061, 0.25), (0.1299, -0.075, 0.25), (0.1449, -0.03882, 0.25), (0.15, 1.49e-08, 0.25), (0.1449, 0.03882, 0.25), (0.1449, 0.03882, -0.25), (0.15, 0.0, -0.25), (-0.07416, -0.08369, -0.25), (-0.05625, -0.09743, -0.25), (-0.02912, -0.1087, -0.25), (-0.02409, -0.1093, -0.25), (-0.1299, -0.075, -0.25), (-0.1449, -0.03882, -0.25), (-0.15, -7.451e-08, -0.25), (-0.03882, -0.1449, -0.25), (-0.075, -0.1299, -0.25), (-0.15, -5.96e-08, 0.25), (0.1449, -0.03882, -0.25), (0.1299, -0.075, -0.25), (0.1061, -0.1061, -0.25), (0.075, -0.1299, -0.25), (0.03882, -0.1449, -0.25), (5.841e-08, -0.15, -0.25), (0.004089, -0.112, -0.25), (0.02912, -0.1087, -0.25), (0.05625, -0.09743, -0.25), (0.07955, -0.07955, -0.25), (0.09743, -0.05625, -0.25), (0.1071, -0.03293, -0.25), (-0.1449, -0.03882, 0.25), (-0.1299, -0.075, 0.25), (-0.1061, -0.1061, 0.25), (-0.075, -0.1299, 0.25), (-0.03882, -0.1449, 0.25), (5.841e-08, -0.15, 0.25), (0.03882, -0.1449, 0.25), (0.075, -0.1299, 0.25), (0.1061, -0.0354, 0.25), (0.09743, -0.05625, 0.25), (0.07955, -0.07955, 0.25), (0.05625, -0.09743, 0.25), (0.02912, -0.1087, 0.25), (4.381e-08, -0.1125, 0.25), (-0.0187, -0.11, 0.25), (4.381e-08, -0.1125, -0.25), (-0.1061, -0.1061, -0.25), (0.0, 0.1125, -0.25), (0.02503, 0.1092, -0.25), (0.02912, 0.1087, -0.25), (0.02912, 0.1087, 0.25), (0.0, 0.1125, 0.25), (-0.02912, 0.1087, -0.25), (-0.02912, 0.1087, 0.25), (0.05625, 0.09743, -0.25), (0.05625, 0.09743, 0.25), (-0.05625, 0.09743, -0.25), (-0.05625, 0.09743, 0.25), (0.06027, 0.09434, -0.25), (0.07955, 0.07955, -0.25), (0.07955, 0.07955, 0.25), (0.0608, 0.09394, 0.25), (-0.07955, 0.07955, -0.25), (-0.07955, 0.07955, 0.25), (0.09743, 0.05625, -0.25), (0.09743, 0.05625, 0.25), (0.08594, 0.07121, 0.25), (-0.09743, 0.05625, -0.25), (-0.09492, 0.05952, -0.25), (-0.09743, 0.05625, 0.25), (0.1087, 0.02912, -0.25), (0.1087, 0.02912, 0.25), (0.1061, 0.0354, 0.25), (-0.1087, 0.02912, -0.25), (-0.09962, 0.05095, 0.25), (-0.1087, 0.02912, 0.25), (0.1125, 0.0, -0.25), (0.1125, 1.49e-08, 0.25), (-0.1125, -5.96e-08, -0.25), (-0.1125, -4.47e-08, 0.25), (0.1087, -0.02912, -0.25), (0.1087, -0.02912, 0.25), (-0.1087, -0.02912, -0.25), (-0.1096, -0.02238, -0.25), (-0.1096, -0.02238, 0.25), (-0.1087, -0.02912, 0.25), (-0.09743, -0.05625, -0.25), (-0.09743, -0.05625, 0.25), (-0.07955, -0.07955, -0.25), (-0.07955, -0.07955, 0.25), (-0.07416, -0.08369, 0.25), (-0.05625, -0.09743, 0.25), (-0.02912, -0.1087, 0.25)], [], [(0, 1, 2, 3), (114, 4, 23, 24, 25, 26, 27, 28, 22, 29, 30, 124, 121, 115), (5, 6, 1, 0), (3, 2, 8, 116), (9, 10, 6, 5), (116, 8, 7, 21), (119, 31, 10, 9), (12, 11, 32, 33, 34), (128, 20, 191, 36), (125, 37, 57, 138, 64, 65, 66, 67, 68, 69, 43, 4), (21, 7, 38, 127), (39, 22, 28, 40, 41, 42), (4, 43, 44, 45, 23), (118, 46, 31, 119), (126, 130, 11, 12, 13, 14, 15, 16, 17, 181, 186, 20, 128, 122, 113, 112, 120, 123), (128, 36, 196, 54), (129, 128, 54, 202, 208, 212, 79, 75, 107, 99, 80, 56), (127, 38, 136, 137), (117, 131, 46, 118), (49, 48, 72, 73, 74), (137, 136, 135, 55), (81, 58, 63, 82, 83), (102, 59, 85, 22, 39, 60, 61, 62, 63, 58, 84, 177), (145, 70, 131, 117), (64, 138, 100, 103, 109, 86, 110, 104, 58, 87, 88, 89, 90, 91), (144, 47, 70, 145), (92, 71, 93, 48, 49, 50, 51, 52, 32, 11, 148, 161), (72, 48, 108, 106, 111, 75, 79, 94, 95, 96, 97, 98), (55, 135, 134, 149), (87, 58, 81, 101), (146, 165, 164, 147), (143, 162, 47, 144), (105, 163, 162, 143), (147, 164, 163, 105), (149, 134, 133, 150), (154, 166, 165, 146), (150, 133, 132, 151), (153, 167, 166, 154), (151, 132, 168, 152), (152, 168, 167, 153), (178, 179, 180, 18, 182), (183, 178, 182, 184), (180, 185, 19, 18), (187, 183, 184, 188), (185, 189, 190, 35, 192, 19), (193, 187, 188, 194), (190, 195, 53, 197, 35), (198, 199, 193, 194, 200), (195, 201, 76, 203, 53), (204, 198, 200, 205, 206), (201, 207, 77, 76), (209, 204, 206, 210), (207, 211, 78, 77), (213, 214, 209, 210, 215, 216), (211, 160, 159, 170, 169, 78), (217, 213, 216, 218), (159, 158, 171, 170), (219, 217, 218, 220), (158, 157, 172, 171), (140, 139, 219, 220, 221, 222), (157, 156, 173, 172), (141, 140, 222, 223), (156, 155, 176, 174, 173), (176, 142, 141, 223, 175, 174)])
me_cylinder.polygons.foreach_set('use_smooth', [True] * 64)
_uv = me_cylinder.uv_layers.new(name='UVMap')
_uv.uv.foreach_set('vector', [0.3274, 0.5259, 0.3274, 0.7025, 0.3149, 0.7025, 0.3149, 0.5259, 0.2243, 0.713, 0.2335, 0.7228, 0.2156, 0.7228, 0.2084, 0.7183, 0.199, 0.7156, 0.1893, 0.7156, 0.1799, 0.7183, 0.1727, 0.7228, 0.1548, 0.7228, 0.1639, 0.713, 0.1751, 0.7061, 0.1876, 0.7025, 0.2006, 0.7025, 0.2131, 0.7061, 0.3404, 0.5259, 0.3404, 0.7025, 0.3274, 0.7025, 0.3274, 0.5259, 0.3149, 0.5259, 0.3149, 0.7025, 0.3037, 0.7025, 0.3037, 0.5259, 0.3529, 0.5259, 0.3529, 0.7025, 0.3404, 0.7025, 0.3404, 0.5259, 0.3037, 0.5259, 0.3037, 0.7025, 0.2945, 0.7025, 0.2945, 0.5259, 0.3641, 0.5259, 0.3641, 0.7025, 0.3529, 0.7025, 0.3529, 0.5259, 0.2801, 0.7178, 0.286, 0.7025, 0.3045, 0.7177, 0.2973, 0.7156, 0.2876, 0.7156, 0.2531, 0.7873, 0.259, 0.772, 0.263, 0.7792, 0.2654, 0.7818, 0.2399, 0.7347, 0.2433, 0.7481, 0.2433, 0.7619, 0.2399, 0.7753, 0.2227, 0.7802, 0.2236, 0.7792, 0.2285, 0.7702, 0.231, 0.7602, 0.231, 0.7498, 0.2285, 0.7398, 0.2245, 0.7324, 0.2335, 0.7228, 0.2945, 0.5259, 0.2945, 0.7025, 0.2833, 0.7025, 0.2833, 0.5259, 0.1578, 0.7475, 0.1548, 0.7228, 0.1727, 0.7228, 0.1715, 0.7235, 0.1646, 0.7308, 0.1598, 0.7398, 0.2335, 0.7228, 0.2245, 0.7324, 0.2236, 0.7308, 0.2168, 0.7235, 0.2156, 0.7228, 0.1738, 0.5259, 0.1738, 0.7025, 0.1646, 0.7025, 0.1646, 0.5259, 0.2623, 0.713, 0.2735, 0.7061, 0.286, 0.7025, 0.2801, 0.7178, 0.2782, 0.7183, 0.2698, 0.7235, 0.263, 0.7308, 0.2581, 0.7398, 0.2556, 0.7498, 0.2556, 0.7602, 0.2581, 0.7702, 0.259, 0.772, 0.2531, 0.7873, 0.2466, 0.7753, 0.2433, 0.7619, 0.2433, 0.7481, 0.2466, 0.7347, 0.2531, 0.7228, 0.2531, 0.7873, 0.2654, 0.7818, 0.2698, 0.7865, 0.2763, 0.7905, 0.2623, 0.797, 0.2531, 0.7873, 0.2763, 0.7905, 0.2782, 0.7917, 0.2876, 0.7944, 0.2973, 0.7944, 0.2995, 0.7938, 0.3226, 0.797, 0.3114, 0.804, 0.2989, 0.8075, 0.286, 0.8075, 0.2735, 0.804, 0.2833, 0.5259, 0.2833, 0.7025, 0.2708, 0.7025, 0.2708, 0.5259, 0.185, 0.5259, 0.185, 0.7025, 0.1738, 0.7025, 0.1738, 0.5259, 0.3231, 0.7329, 0.3416, 0.7481, 0.3293, 0.7535, 0.3293, 0.7498, 0.3268, 0.7398, 0.2708, 0.5259, 0.2708, 0.7025, 0.2579, 0.7025, 0.2579, 0.5259, 0.1729, 0.7874, 0.1639, 0.797, 0.1609, 0.7723, 0.1646, 0.7792, 0.1715, 0.7865, 0.145, 0.7619, 0.145, 0.7481, 0.1483, 0.7347, 0.1548, 0.7228, 0.1578, 0.7475, 0.1572, 0.7498, 0.1572, 0.7602, 0.1598, 0.7702, 0.1609, 0.7723, 0.1639, 0.797, 0.1548, 0.7873, 0.1483, 0.7753, 0.1975, 0.5259, 0.1975, 0.7025, 0.185, 0.7025, 0.185, 0.5259, 0.2227, 0.7802, 0.2399, 0.7753, 0.2335, 0.7873, 0.2243, 0.797, 0.2131, 0.804, 0.2006, 0.8075, 0.1876, 0.8075, 0.1751, 0.804, 0.1639, 0.797, 0.1812, 0.7921, 0.1893, 0.7944, 0.199, 0.7944, 0.2084, 0.7917, 0.2168, 0.7865, 0.2104, 0.5259, 0.2104, 0.7025, 0.1975, 0.7025, 0.1975, 0.5259, 0.3226, 0.713, 0.3318, 0.7228, 0.3383, 0.7347, 0.3416, 0.7481, 0.3231, 0.7329, 0.322, 0.7308, 0.3151, 0.7235, 0.3067, 0.7183, 0.3045, 0.7177, 0.286, 0.7025, 0.2989, 0.7025, 0.3114, 0.7061, 0.3293, 0.7535, 0.3416, 0.7481, 0.3416, 0.7619, 0.3383, 0.7753, 0.3318, 0.7873, 0.3226, 0.797, 0.2995, 0.7938, 0.3067, 0.7917, 0.3151, 0.7865, 0.322, 0.7792, 0.3268, 0.7702, 0.3293, 0.7602, 0.2579, 0.5259, 0.2579, 0.7025, 0.2454, 0.7025, 0.2454, 0.5259, 0.1812, 0.7921, 0.1639, 0.797, 0.1729, 0.7874, 0.1799, 0.7917, 0.1443, 0.7025, 0.1443, 0.5259, 0.1555, 0.5259, 0.1555, 0.7025, 0.2229, 0.5259, 0.2229, 0.7025, 0.2104, 0.7025, 0.2104, 0.5259, 0.2342, 0.5259, 0.2342, 0.7025, 0.2229, 0.7025, 0.2229, 0.5259, 0.1555, 0.7025, 0.1555, 0.5259, 0.1646, 0.5259, 0.1646, 0.7025, 0.2454, 0.5259, 0.2454, 0.7025, 0.2342, 0.7025, 0.2342, 0.5259, 0.1318, 0.7025, 0.1318, 0.5259, 0.1443, 0.5259, 0.1443, 0.7025, 0.08594, 0.7025, 0.08594, 0.5259, 0.09509, 0.5259, 0.09509, 0.7025, 0.1188, 0.7025, 0.1188, 0.5259, 0.1318, 0.5259, 0.1318, 0.7025, 0.09509, 0.7025, 0.09509, 0.5259, 0.1063, 0.5259, 0.1063, 0.7025, 0.1063, 0.7025, 0.1063, 0.5259, 0.1188, 0.5259, 0.1188, 0.7025, 0.4116, 0.8791, 0.4035, 0.8791, 0.4022, 0.8791, 0.4022, 0.7025, 0.4116, 0.7025, 0.4213, 0.8791, 0.4116, 0.8791, 0.4116, 0.7025, 0.4213, 0.7025, 0.4022, 0.8791, 0.3938, 0.8791, 0.3938, 0.7025, 0.4022, 0.7025, 0.4307, 0.8791, 0.4213, 0.8791, 0.4213, 0.7025, 0.4307, 0.7025, 0.3416, 0.7025, 0.3428, 0.7025, 0.3485, 0.7025, 0.3485, 0.8791, 0.343, 0.8791, 0.3416, 0.8791, 0.4391, 0.8791, 0.4307, 0.8791, 0.4307, 0.7025, 0.4391, 0.7025, 0.3485, 0.7025, 0.3569, 0.7025, 0.3569, 0.8791, 0.3515, 0.8791, 0.3485, 0.8791, 0.4094, 0.5259, 0.4103, 0.5259, 0.4162, 0.5259, 0.4162, 0.7025, 0.4094, 0.7025, 0.3569, 0.7025, 0.3663, 0.7025, 0.3663, 0.8791, 0.3641, 0.8791, 0.3569, 0.8791, 0.401, 0.5259, 0.4094, 0.5259, 0.4094, 0.7025, 0.4077, 0.7025, 0.401, 0.7025, 0.3663, 0.7025, 0.376, 0.7025, 0.376, 0.8791, 0.3663, 0.8791, 0.3916, 0.5259, 0.401, 0.5259, 0.401, 0.7025, 0.3916, 0.7025, 0.376, 0.7025, 0.3854, 0.7025, 0.3854, 0.8791, 0.376, 0.8791, 0.3819, 0.5259, 0.3841, 0.5259, 0.3916, 0.5259, 0.3916, 0.7025, 0.3841, 0.7025, 0.3819, 0.7025, 0.3854, 0.7025, 0.3865, 0.7025, 0.3938, 0.7025, 0.3938, 0.8791, 0.3873, 0.8791, 0.3854, 0.8791, 0.3725, 0.5259, 0.3819, 0.5259, 0.3819, 0.7025, 0.3725, 0.7025, 0.145, 0.8791, 0.1381, 0.8791, 0.1381, 0.7025, 0.145, 0.7025, 0.3641, 0.5259, 0.3725, 0.5259, 0.3725, 0.7025, 0.3641, 0.7025, 0.1381, 0.8791, 0.1297, 0.8791, 0.1297, 0.7025, 0.1381, 0.7025, 0.0928, 0.8791, 0.08753, 0.8791, 0.08594, 0.8791, 0.08594, 0.7025, 0.08753, 0.7025, 0.0928, 0.7025, 0.1297, 0.8791, 0.1203, 0.8791, 0.1203, 0.7025, 0.1297, 0.7025, 0.1012, 0.8791, 0.0928, 0.8791, 0.0928, 0.7025, 0.1012, 0.7025, 0.1203, 0.8791, 0.112, 0.8791, 0.1106, 0.8791, 0.1106, 0.7025, 0.1203, 0.7025, 0.1106, 0.8791, 0.1028, 0.8791, 0.1012, 0.8791, 0.1012, 0.7025, 0.1046, 0.7025, 0.1106, 0.7025])
me_cylinder.materials.append(mat_material)
me_cylinder.use_remesh_preserve_volume = False
me_cylinder.use_remesh_preserve_attributes = False
me_cylinder.use_mirror_vertex_groups = False
me_cylinder.update()
me_cube = bpy.data.meshes.new('Cube')
me_cube.from_pydata([(-0.1, -0.1, 0.1), (-0.1, 0.1, 0.1), (-0.1, 0.1, -0.1), (-0.1, -0.1, -0.1), (0.1, -0.1, 0.1), (0.05536, -0.1, 0.1), (0.05303, -0.1, 0.08787), (0.0375, -0.1, 0.04019), (0.01941, -0.1, 0.01022), (2.921e-08, -0.1, -3.949e-07), (-0.01941, -0.1, 0.01022), (-0.0375, -0.1, 0.04019), (-0.05303, -0.1, 0.08787), (-0.05536, -0.1, 0.1), (0.1, -0.1, -0.1), (-0.05536, 0.1, 0.1), (-0.05303, 0.1, 0.08787), (-0.0375, 0.1, 0.04019), (-0.01941, 0.1, 0.01022), (2.921e-08, 0.1, 3.8e-07), (0.01941, 0.1, 0.01022), (0.0375, 0.1, 0.04019), (0.05303, 0.1, 0.08787), (0.05536, 0.1, 0.1), (0.1, 0.1, 0.1), (0.1, 0.1, -0.1), (-0.1, -0.1, 0.1), (-0.1, -0.1, 0.1), (-0.1, 0.1, 0.1), (-0.1, 0.1, 0.1), (-0.1, 0.1, -0.1), (-0.1, 0.1, -0.1), (-0.1, -0.1, -0.1), (-0.1, -0.1, -0.1), (0.1, -0.1, 0.1), (0.1, -0.1, 0.1), (0.05536, -0.1, 0.1), (0.05536, -0.1, 0.1), (0.05303, -0.1, 0.08787), (0.0375, -0.1, 0.04019), (0.01941, -0.1, 0.01022), (0.01941, -0.1, 0.01022), (2.921e-08, -0.1, -3.949e-07), (2.921e-08, -0.1, -3.949e-07), (-0.01941, -0.1, 0.01022), (-0.01941, -0.1, 0.01022), (-0.0375, -0.1, 0.04019), (-0.05303, -0.1, 0.08787), (-0.05536, -0.1, 0.1), (-0.05536, -0.1, 0.1), (0.1, -0.1, -0.1), (0.1, -0.1, -0.1), (-0.05536, 0.1, 0.1), (-0.05536, 0.1, 0.1), (-0.05303, 0.1, 0.08787), (-0.0375, 0.1, 0.04019), (-0.01941, 0.1, 0.01022), (-0.01941, 0.1, 0.01022), (2.921e-08, 0.1, 3.8e-07), (2.921e-08, 0.1, 3.8e-07), (0.01941, 0.1, 0.01022), (0.01941, 0.1, 0.01022), (0.0375, 0.1, 0.04019), (0.05303, 0.1, 0.08787), (0.05536, 0.1, 0.1), (0.05536, 0.1, 0.1), (0.1, 0.1, 0.1), (0.1, 0.1, 0.1), (0.1, 0.1, -0.1), (0.1, 0.1, -0.1)], [], [(0, 1, 2, 3), (4, 5, 6, 7, 8, 9, 10, 11, 12, 13, 26, 32, 14), (15, 28, 27, 48), (29, 52, 16, 17, 18, 19, 20, 21, 22, 23, 24, 25, 30), (33, 31, 68, 50), (66, 34, 51, 69), (35, 67, 64, 36), (38, 37, 65, 63), (63, 62, 39, 38), (62, 60, 40, 39), (61, 58, 42, 41), (59, 56, 44, 43), (57, 55, 46, 45), (55, 54, 47, 46), (54, 53, 49, 47)])
me_cube.polygons.foreach_set('use_smooth', [True] * 15)
_uv = me_cube.uv_layers.new(name='UVMap')
_uv.uv.foreach_set('vector', [0.677, 0.7894, 0.677, 0.6856, 0.7786, 0.6856, 0.7786, 0.7894, 0.677, 0.5819, 0.7005, 0.5819, 0.7017, 0.5882, 0.7099, 0.6129, 0.7194, 0.6285, 0.7296, 0.6338, 0.7398, 0.6285, 0.7493, 0.6129, 0.7575, 0.5882, 0.7587, 0.5819, 0.7821, 0.5819, 0.7821, 0.6856, 0.677, 0.6856, 0.5719, 0.7894, 0.5954, 0.7894, 0.5954, 0.8931, 0.5719, 0.8931, 0.5719, 0.7894, 0.5719, 0.7662, 0.5783, 0.765, 0.6034, 0.7569, 0.6191, 0.7476, 0.6245, 0.7375, 0.6191, 0.7274, 0.6034, 0.7181, 0.5783, 0.71, 0.5719, 0.7088, 0.5719, 0.6856, 0.677, 0.6856, 0.677, 0.7894, 0.677, 0.6856, 0.5719, 0.6856, 0.5719, 0.5819, 0.677, 0.5819, 0.7786, 0.7894, 0.7786, 0.6856, 0.8801, 0.6856, 0.8801, 0.7894, 0.5954, 0.8931, 0.5954, 0.7894, 0.6188, 0.7894, 0.6188, 0.8931, 0.8391, 0.6856, 0.8326, 0.6856, 0.8326, 0.5819, 0.8391, 0.5819, 0.8391, 0.5819, 0.8654, 0.5819, 0.8654, 0.6856, 0.8391, 0.6856, 0.8654, 0.5819, 0.8831, 0.5819, 0.8831, 0.6856, 0.8654, 0.6856, 0.6188, 0.7894, 0.629, 0.7894, 0.629, 0.8931, 0.6188, 0.8931, 0.629, 0.7894, 0.6392, 0.7894, 0.6392, 0.8931, 0.629, 0.8931, 0.8326, 0.6856, 0.8149, 0.6856, 0.8149, 0.5819, 0.8326, 0.5819, 0.8149, 0.6856, 0.7886, 0.6856, 0.7886, 0.5819, 0.8149, 0.5819, 0.7886, 0.6856, 0.7821, 0.6856, 0.7821, 0.5819, 0.7886, 0.5819])
me_cube.materials.append(mat_material)
me_cube.use_remesh_preserve_volume = False
me_cube.use_remesh_preserve_attributes = False
me_cube.use_mirror_vertex_groups = False
me_cube.update()

# ---- objects
ob_cube_001 = bpy.data.objects.new('Cube.001', me_cube_001)
ob_empty_002 = bpy.data.objects.new('Empty.002', None)
ob_endcaphinge1 = bpy.data.objects.new('EndCapHinge1', me_cylinder_007)
ob_endcap1 = bpy.data.objects.new('EndCap1', me_cone_001)
ob_empty_001 = bpy.data.objects.new('Empty.001', None)
ob_blades = bpy.data.objects.new('Blades', me_cylinder_006)
ob_empty = bpy.data.objects.new('Empty', None)
ob_endcaphinge2 = bpy.data.objects.new('EndCapHinge2', me_cylinder_002)
ob_endcap2 = bpy.data.objects.new('EndCap2', me_cone)
ob_body = bpy.data.objects.new('Body', me_cylinder)
ob_cube = bpy.data.objects.new('Cube', me_cube)

# ---- transforms, parenting, visibility, modifiers, constraints
ob_cube_001.location = (0.0, 0.0, -0.02)
ob_cube_001.scale = (3.5, 5.0, 1.0)
ob_cube_001.lineart.crease_threshold = 0.0
ob_empty_002.location = (0.0, 0.25, 0.35)
ob_empty_002.rotation_euler = (0.0, 0.0, 3.142)
ob_empty_002.empty_image_offset = (0.0, 0.0)
ob_empty_002.lineart.crease_threshold = 0.0
ob_endcaphinge1.parent = ob_empty_002
ob_endcaphinge1.matrix_parent_inverse = Matrix(((1.0, 0.0, 0.0, 0.0), (0.0, 1.0, 0.0, 0.25), (0.0, 0.0, 1.0, -0.35), (0.0, 0.0, 0.0, 1.0)))
ob_endcaphinge1.location = (0.0, -0.25, 0.35)
ob_endcaphinge1.rotation_euler = (0.0, 1.571, 0.0)
ob_endcaphinge1.lineart.crease_threshold = 0.0
ob_endcap1.parent = ob_endcaphinge1
ob_endcap1.matrix_parent_inverse = Matrix(((-6.398e-07, 0.0, -1.0, 0.35), (0.0, 1.0, 0.0, 0.25), (1.0, 0.0, -6.398e-07, 2.239e-07), (0.0, 0.0, 0.0, 1.0)))
ob_endcap1.location = (0.0, -0.325, 0.2)
ob_endcap1.rotation_euler = (1.571, 0.0, 0.0)
ob_endcap1.lineart.crease_threshold = 0.0
ob_empty_001.location = (0.0, 0.0, 0.2)
ob_empty_001.empty_image_offset = (0.0, 0.0)
ob_empty_001.lineart.crease_threshold = 0.0
ob_blades.parent = ob_empty_001
ob_blades.matrix_parent_inverse = Matrix(((1.0, 0.0, 0.0, 0.0), (0.0, 1.0, 0.0, 0.0), (0.0, 0.0, 1.0, -0.2), (0.0, 0.0, 0.0, 1.0)))
ob_blades.location = (0.0, 0.0, 0.2)
ob_blades.lineart.crease_threshold = 0.0
ob_empty.location = (0.0, -0.25, 0.35)
ob_empty.empty_image_offset = (0.0, 0.0)
ob_empty.lineart.crease_threshold = 0.0
ob_endcaphinge2.parent = ob_empty
ob_endcaphinge2.matrix_parent_inverse = Matrix(((1.0, 0.0, 0.0, 0.0), (0.0, 1.0, 0.0, 0.25), (0.0, 0.0, 1.0, -0.35), (0.0, 0.0, 0.0, 1.0)))
ob_endcaphinge2.location = (0.0, -0.25, 0.35)
ob_endcaphinge2.rotation_euler = (0.0, 1.571, 0.0)
ob_endcaphinge2.lineart.crease_threshold = 0.0
ob_endcap2.parent = ob_endcaphinge2
ob_endcap2.matrix_parent_inverse = Matrix(((-6.398e-07, 0.0, -1.0, 0.35), (0.0, 1.0, 0.0, 0.25), (1.0, 0.0, -6.398e-07, 2.239e-07), (0.0, 0.0, 0.0, 1.0)))
ob_endcap2.location = (0.0, -0.325, 0.2)
ob_endcap2.rotation_euler = (1.571, 0.0, 0.0)
ob_endcap2.lineart.crease_threshold = 0.0
ob_body.location = (0.0, 0.0, 0.2)
ob_body.rotation_euler = (1.571, 0.0, 0.0)
ob_body.lineart.crease_threshold = 0.0
ob_cube.location = (0.0, 0.0, 0.05)
ob_cube.scale = (2.0, 3.0, 0.5)
ob_cube.lineart.crease_threshold = 0.0

# ---- collection membership
col_collection_1.objects.link(ob_cube_001)
col_collection_1.objects.link(ob_empty_002)
col_collection_1.objects.link(ob_endcaphinge1)
col_collection_1.objects.link(ob_endcap1)
col_collection_1.objects.link(ob_empty_001)
col_collection_1.objects.link(ob_blades)
col_collection_1.objects.link(ob_empty)
col_collection_1.objects.link(ob_endcaphinge2)
col_collection_1.objects.link(ob_endcap2)
col_collection_1.objects.link(ob_body)
col_collection_1.objects.link(ob_cube)

# ---- scene / render settings (as saved in the file)
scene.frame_start = 1; scene.frame_end = 250; scene.frame_set(1)
scene.render.engine = 'BLENDER_EEVEE_NEXT'
scene.render.resolution_percentage = 50
scene.render.dither_intensity = 0.0
scene.cycles.use_denoising = False
scene.cycles.samples = 10
scene.cycles.sampling_pattern = 'TABULATED_SOBOL'
scene.cycles.light_sampling_threshold = 0.0
scene.cycles.use_adaptive_sampling = False
scene.cycles.use_light_tree = False
scene.cycles.blur_glossy = 0.0
scene.cycles.volume_bounces = 1
scene.cycles.pixel_filter_type = 'GAUSSIAN'
scene.cycles.sample_clamp_indirect = 0.0
scene.view_settings.view_transform = 'Standard'
bpy.context.view_layer.update()

# ---- added for rendering (the .blend has no active camera and no usable light): camera, sun
cam_auto = bpy.data.cameras.new('AutoCamera')
cam_auto.lens = 50.0
cam_auto.sensor_width = 36.0
cam_auto.clip_end = 1000.0
ob_auto_camera = bpy.data.objects.new('AutoCamera', cam_auto)
scene.collection.objects.link(ob_auto_camera)
ob_auto_camera.location = (0.918213, -1.10186, 0.87957)
ob_auto_camera.rotation_euler = (1.09748, -7.21219e-08, 0.694738)
scene.camera = ob_auto_camera
light_auto_sun = bpy.data.lights.new('AutoSun', 'SUN')
light_auto_sun.energy = 3.0
light_auto_sun.angle = 0.0523599
ob_auto_sun = bpy.data.objects.new('AutoSun', light_auto_sun)
scene.collection.objects.link(ob_auto_sun)
ob_auto_sun.rotation_euler = (0.872665, 0.174533, 0.523599)
bpy.context.view_layer.update()
